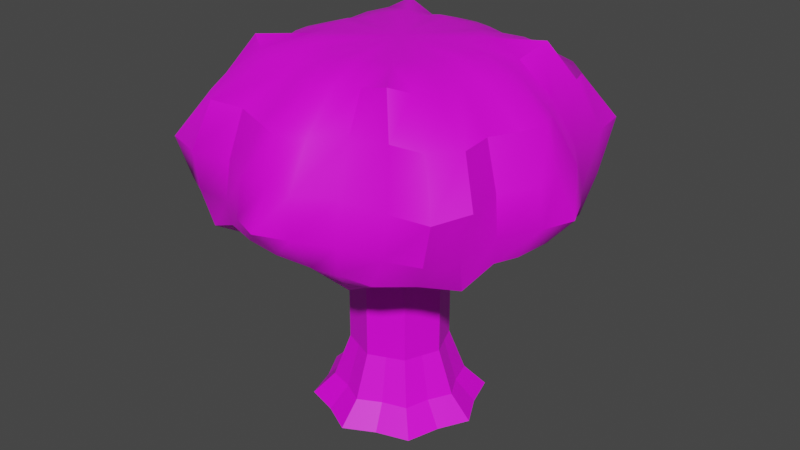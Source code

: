 # Source: tree.blend  (saved by Blender 3.5.10; exported with 4.5.12 LTS)
import bpy
from mathutils import Matrix  # noqa: F401  (used for matrix-valued properties, if any)

bpy.ops.wm.read_factory_settings(use_empty=True)
scene = bpy.context.scene
scene.name = 'Scene'

# ---- collections
col_object = bpy.data.collections.new('Object'); scene.collection.children.link(col_object)
col_scene = bpy.data.collections.new('Scene'); scene.collection.children.link(col_scene)

# ---- images (referenced by path relative to the original .blend; pixels are not part of the script)
import os
ASSET_DIR = os.environ.get("B2B_ASSET_DIR", "")  # directory of the original .blend (textures are referenced by path, not embedded)
HERE = os.path.dirname(os.path.abspath(__file__))  # packed textures are extracted next to this script under _unpacked/

def load_image(name, relpath, width, height, colorspace="sRGB"):
    """Load a texture the original file referenced (path relative to the .blend, or extracted next to this script)."""
    p = next((c for c in (os.path.join(HERE, relpath), os.path.join(ASSET_DIR, relpath)) if relpath and os.path.exists(c)), "")
    if p:
        img = bpy.data.images.load(p, check_existing=True)
        img.name = name
    else:  # same state as the original file: an image datablock whose file is absent (Cycles renders it pink)
        img = bpy.data.images.new(name, width, height)
        img.source = "FILE"
        img.filepath = "//" + (relpath or name)
    img.colorspace_settings.name = colorspace
    return img
img_tx_bark_200_png_001 = load_image('tx_bark_200.png.001', 'tx_bark_200.png', 1024, 1024, 'sRGB')
img_tx_hedge_200_png_001 = load_image('tx_hedge_200.png.001', 'tx_hedge_200.png', 1024, 1024, 'sRGB')

# ---- materials (node trees are filled in below, after node groups)
mat_bark = bpy.data.materials.new('Bark')
mat_bark.use_transparent_shadow = False
mat_leaves = bpy.data.materials.new('Leaves')
mat_leaves.use_transparent_shadow = False

# ---- node groups
ng_auto_smooth = bpy.data.node_groups.new('Auto Smooth', 'GeometryNodeTree')
_s = ng_auto_smooth.interface.new_socket(name='Geometry', in_out='OUTPUT', socket_type='NodeSocketGeometry')
_s = ng_auto_smooth.interface.new_socket(name='Geometry', in_out='INPUT', socket_type='NodeSocketGeometry')
_s = ng_auto_smooth.interface.new_socket(name='Angle', in_out='INPUT', socket_type='NodeSocketFloat')
_s.subtype = 'ANGLE'
_s.min_value = 0.0
_s.max_value = 3.142
ng_auto_smooth.is_modifier = True
_N = ng_auto_smooth.nodes; _L = ng_auto_smooth.links
n0 = _N.new('NodeGroupOutput'); n0.name = 'Group Output'; n0.location = (480, -100)
n1 = _N.new('NodeGroupInput'); n1.name = 'Group Input'; n1.location = (-420, -300)
n2 = _N.new('NodeGroupInput'); n2.name = 'Group Input.001'; n2.location = (-60, -100)
n3 = _N.new('GeometryNodeSetShadeSmooth'); n3.name = 'Set Shade Smooth'; n3.location = (120, -100)
n3.domain = 'EDGE'
n4 = _N.new('GeometryNodeSetShadeSmooth'); n4.name = 'Set Shade Smooth.001'; n4.location = (300, -100)
n5 = _N.new('GeometryNodeInputMeshEdgeAngle'); n5.name = 'Edge Angle'; n5.location = (-420, -220)
n6 = _N.new('GeometryNodeInputEdgeSmooth'); n6.name = 'Is Edge Smooth'; n6.location = (-60, -160)
n7 = _N.new('GeometryNodeInputShadeSmooth'); n7.name = 'Is Face Smooth'; n7.location = (-240, -340)
n8 = _N.new('FunctionNodeBooleanMath'); n8.name = 'Boolean Math'; n8.location = (-60, -220)
n9 = _N.new('FunctionNodeCompare'); n9.name = 'Compare'; n9.location = (-240, -180)
n9.operation = 'LESS_EQUAL'
_L.new(n5.outputs[0], n9.inputs[0])
_L.new(n4.outputs[0], n0.inputs[0])
_L.new(n1.outputs[1], n9.inputs[1])
_L.new(n9.outputs[0], n8.inputs[0])
_L.new(n7.outputs[0], n8.inputs[1])
_L.new(n2.outputs[0], n3.inputs[0])
_L.new(n6.outputs[0], n3.inputs[1])
_L.new(n3.outputs[0], n4.inputs[0])
_L.new(n8.outputs[0], n3.inputs[2])
n0.is_active_output = True

# ---- material node trees
mat_bark.use_nodes = True; mat_bark.node_tree.nodes.clear()
_N = mat_bark.node_tree.nodes; _L = mat_bark.node_tree.links
n0 = _N.new('ShaderNodeBsdfPrincipled'); n0.name = 'Principled BSDF'; n0.location = (10, 300)
n0.distribution = 'GGX'
n0.subsurface_method = 'BURLEY'
n0.inputs[3].default_value = 1.45
n0.inputs[27].default_value = (0.0, 0.0, 0.0, 1.0)
n0.inputs[28].default_value = 1.0
n1 = _N.new('ShaderNodeOutputMaterial'); n1.name = 'Material Output'; n1.location = (300, 300)
n2 = _N.new('ShaderNodeTexImage'); n2.name = 'Image Texture'; n2.location = (-380, 260)
n2.image = img_tx_bark_200_png_001
n2.interpolation = 'Closest'
_L.new(n0.outputs[0], n1.inputs[0])
_L.new(n2.outputs[0], n0.inputs[0])
n1.is_active_output = True
mat_leaves.use_nodes = True; mat_leaves.node_tree.nodes.clear()
_N = mat_leaves.node_tree.nodes; _L = mat_leaves.node_tree.links
n0 = _N.new('ShaderNodeBsdfPrincipled'); n0.name = 'Principled BSDF'; n0.location = (10, 300)
n0.distribution = 'GGX'
n0.subsurface_method = 'BURLEY'
n0.inputs[3].default_value = 1.45
n0.inputs[27].default_value = (0.0, 0.0, 0.0, 1.0)
n0.inputs[28].default_value = 1.0
n1 = _N.new('ShaderNodeOutputMaterial'); n1.name = 'Material Output'; n1.location = (300, 300)
n2 = _N.new('ShaderNodeTexImage'); n2.name = 'Image Texture'; n2.location = (-380, 260)
n2.image = img_tx_hedge_200_png_001
n2.interpolation = 'Closest'
_L.new(n0.outputs[0], n1.inputs[0])
_L.new(n2.outputs[0], n0.inputs[0])
n1.is_active_output = True

# ---- world
world_world = bpy.data.worlds.new('World'); scene.world = world_world
world_world.use_nodes = True; world_world.node_tree.nodes.clear()
_N = world_world.node_tree.nodes; _L = world_world.node_tree.links
n0 = _N.new('ShaderNodeOutputWorld'); n0.name = 'World Output'; n0.location = (300, 300)
n1 = _N.new('ShaderNodeBackground'); n1.name = 'Background'; n1.location = (10, 300)
n1.inputs[0].default_value = (0.05088, 0.05088, 0.05088, 1.0)
_L.new(n1.outputs[0], n0.inputs[0])
n0.is_active_output = True
world_world.color = (0.05088, 0.05088, 0.05088)
world_world.use_sun_shadow = False
world_world.sun_shadow_jitter_overblur = 0.0

# ---- meshes
me_circle = bpy.data.meshes.new('Circle')
me_circle.from_pydata([(2.828, -2.828, 0.0), (4.0, 7.153e-07, 0.0), (2.828, 2.828, 0.0), (2.121, -2.121, 1.0), (3.0, 2.384e-07, 1.0), (2.121, 2.121, 1.0), (1.591, -1.591, 3.0), (2.25, 3.576e-07, 3.0), (1.591, 1.591, 3.0), (1.591, -1.591, 12.0), (2.25, 3.576e-07, 12.0), (1.591, 1.591, 12.0), (0.0, 0.0, 8.0), (3.283, -1.36, 0.0), (2.462, -1.02, 1.0), (1.92, -0.7955, 3.0), (1.92, -0.7955, 12.0), (0.7955, 0.7955, 8.0), (3.283, 1.36, 0.0), (2.462, 1.02, 1.0), (1.92, 0.7955, 3.0), (1.92, 0.7955, 12.0), (0.7955, -0.7955, 8.0), (1.358, 1.192e-07, 8.0), (0.3644, 8.345e-07, 7.057), (3.9, -1.043e-07, 10.59), (0.8358, 0.6667, 6.586), (4.388, 0.6717, 10.11), (1.307, 6.407e-07, 6.114), (4.859, 0.004793, 9.635), (-8.643e-07, 0.3644, 7.057), (-5.96e-08, 3.9, 10.59), (-7.004e-07, 1.307, 6.114), (-2.98e-08, 4.843, 9.65), (0.6667, 0.8358, 6.586), (0.6667, 4.371, 10.12), (0.5117, 0.4583, 6.91), (4.059, 0.4618, 10.43), (2.132, 3.725e-07, 8.825), (2.604, 0.6667, 8.354), (1.16, 0.4583, 6.262), (4.726, 0.4674, 9.769), (3.075, 2.31e-07, 7.882), (-4.619e-07, 2.132, 8.825), (-3.725e-07, 3.075, 7.882), (0.4583, 1.16, 6.262), (0.4583, 4.695, 9.797), (0.6667, 2.604, 8.354), (0.4583, 0.5117, 6.91), (0.4583, 4.047, 10.45), (2.279, 0.4583, 8.678), (2.928, 0.4583, 8.029), (0.4583, 2.928, 8.029), (0.4583, 2.279, 8.678), (7.451e-08, -3.353e-08, 8.577), (7.355, 1.043e-07, 10.11), (5.237, 5.229, 9.709), (7.609, 1.293e-07, 13.14), (6.334, 6.632, 13.09), (5.146, 7.451e-08, 16.33), (3.906, 3.89, 16.54), (0.0, -4.843e-08, 17.0), (7.069, 2.907, 10.15), (6.706, 2.793, 13.09), (4.469, 1.883, 16.45), (-3.651e-07, 7.355, 10.11), (-4.315e-07, 7.609, 13.14), (-3.26e-07, 5.146, 16.33), (2.872, 6.919, 10.28), (2.823, 6.863, 13.11), (1.839, 4.452, 16.37), (3.408, 3.287, 8.683), (4.887, 0.004495, 9.13), (7.208, 1.646, 10.09), (7.745, 1.262, 13.12), (8.544, 1.267e-07, 11.47), (6.079, 6.102, 11.16), (4.957, 0.9083, 16.39), (7.118, 1.304e-07, 14.93), (5.193, 5.455, 15.07), (3.068, 5.495e-08, 16.92), (2.27, 2.237, 17.0), (6.386, 3.96, 9.744), (6.579, 4.918, 13.09), (4.76, 3.352, 16.89), (5.775, 2.405, 14.99), (7.083, 2.929, 11.32), (2.702, 1.122, 16.93), (-1.341e-07, 4.872, 9.144), (4.36, 6.575, 9.64), (4.638, 7.178, 13.09), (-4.806e-07, 8.544, 11.47), (2.99, 4.384, 16.44), (-4.414e-07, 7.118, 14.93), (-1.853e-07, 3.068, 16.92), (1.637, 7.172, 10.12), (1.262, 7.745, 13.12), (0.8719, 4.909, 16.34), (2.598, 6.223, 15.08), (2.958, 7.079, 11.33), (1.114, 2.689, 16.92), (5.94, 2.398, 8.833), (6.7, 4.781, 11.24), (5.693, 4.231, 15.26), (3.433, 0.6545, 16.91), (6.576, 1.094, 14.93), (7.961, 1.389, 11.43), (2.94, 2.028, 16.96), (2.295, 5.484, 9.247), (1.389, 7.961, 11.43), (1.156, 6.688, 14.97), (1.986, 2.853, 16.9), (4.171, 6.422, 15.11), (4.796, 6.802, 11.16), (0.6212, 3.385, 16.88)], [], [(18, 2, 5, 19), (13, 1, 4, 14), (14, 4, 7, 15), (19, 5, 8, 20), (20, 8, 11, 21), (15, 7, 10, 16), (23, 21, 11, 17), (22, 23, 17, 12), (6, 15, 16, 9), (3, 14, 15, 6), (0, 13, 14, 3), (9, 16, 23, 22), (16, 10, 21, 23), (7, 20, 21, 10), (4, 19, 20, 7), (1, 18, 19, 4), (24, 38, 50, 36), (38, 25, 37, 50), (50, 37, 27, 39), (36, 50, 39, 26), (26, 39, 51, 40), (39, 27, 41, 51), (51, 41, 29, 42), (40, 51, 42, 28), (32, 44, 52, 45), (44, 33, 46, 52), (52, 46, 35, 47), (45, 52, 47, 34), (34, 47, 53, 48), (47, 35, 49, 53), (53, 49, 31, 43), (48, 53, 43, 30), (54, 71, 101, 72), (71, 56, 82, 101), (101, 82, 62, 73), (72, 101, 73, 55), (62, 82, 102, 86), (82, 56, 76, 102), (102, 76, 58, 83), (86, 102, 83, 63), (63, 83, 103, 85), (83, 58, 79, 103), (103, 79, 60, 84), (85, 103, 84, 64), (64, 87, 104, 77), (61, 80, 104, 87), (59, 77, 104, 80), (57, 74, 105, 78), (74, 63, 85, 105), (105, 85, 64, 77), (78, 105, 77, 59), (55, 73, 106, 75), (73, 62, 86, 106), (106, 86, 63, 74), (75, 106, 74, 57), (64, 84, 107, 87), (60, 81, 107, 84), (61, 87, 107, 81), (54, 88, 108, 71), (88, 65, 95, 108), (108, 95, 68, 89), (71, 108, 89, 56), (68, 95, 109, 99), (95, 65, 91, 109), (109, 91, 66, 96), (99, 109, 96, 69), (69, 96, 110, 98), (96, 66, 93, 110), (110, 93, 67, 97), (98, 110, 97, 70), (70, 100, 111, 92), (61, 81, 111, 100), (60, 92, 111, 81), (58, 90, 112, 79), (90, 69, 98, 112), (112, 98, 70, 92), (79, 112, 92, 60), (56, 89, 113, 76), (89, 68, 99, 113), (113, 99, 69, 90), (76, 113, 90, 58), (70, 97, 114, 100), (67, 94, 114, 97), (61, 100, 114, 94)])
me_circle.polygons.foreach_set('use_smooth', [0, 0, 0, 0, 1, 1, 1, 1, 1, 0, 0, 1, 1, 1, 0, 0, 1, 1, 1, 1, 1, 1, 1, 1, 1, 1, 1, 1, 1, 1, 1, 1, 1, 1, 1, 1, 1, 1, 1, 1, 1, 1, 1, 1, 1, 1, 1, 1, 1, 1, 1, 1, 1, 1, 1, 1, 1, 1, 1, 1, 1, 1, 1, 1, 1, 1, 1, 1, 1, 1, 1, 1, 1, 1, 1, 1, 1, 1, 1, 1, 1, 1, 1, 1])
me_circle.polygons.foreach_set('material_index', [0, 0, 0, 0, 0, 0, 0, 0, 0, 0, 0, 0, 0, 0, 0, 0, 0, 0, 0, 0, 0, 0, 0, 0, 0, 0, 0, 0, 0, 0, 0, 0, 1, 1, 1, 1, 1, 1, 1, 1, 1, 1, 1, 1, 1, 1, 1, 1, 1, 1, 1, 1, 1, 1, 1, 1, 1, 1, 1, 1, 1, 1, 1, 1, 1, 1, 1, 1, 1, 1, 1, 1, 1, 1, 1, 1, 1, 1, 1, 1, 1, 1, 1, 1])
_uv = me_circle.uv_layers.new(name='UVMap')
_uv.uv.foreach_set('vector', [0.922, -1.182, 1.313, -1.182, 1.313, -0.6414, 0.9167, -0.6414, 0.1292, -1.185, 0.5312, -1.182, 0.5206, -0.6414, 0.1239, -0.6276, 0.1239, -0.6276, 0.5206, -0.6414, 0.5135, 0.2094, 0.1203, 0.2494, 0.9167, -0.6414, 1.313, -0.6414, 1.313, 0.2684, 0.9132, 0.2389, 0.9132, 0.2389, 1.313, 0.2684, 1.294, 2.522, 0.906, 2.519, 0.1203, 0.2494, 0.5135, 0.2094, 0.5178, 2.516, 0.1443, 2.519, 0.5251, 2.677, 0.906, 2.519, 1.294, 2.522, 0.906, 2.836, 0.1443, 2.836, 0.5251, 2.677, 0.906, 2.836, 0.5178, 3.15, -0.2728, 0.2894, 0.1203, 0.2494, 0.1443, 2.519, -0.2292, 2.522, -0.2728, -0.6137, 0.1239, -0.6276, 0.1203, 0.2494, -0.2728, 0.2894, -0.2728, -1.187, 0.1292, -1.185, 0.1239, -0.6276, -0.2728, -0.6137, -0.2292, 2.522, 0.1443, 2.519, 0.5251, 2.677, 0.1443, 2.836, 0.1443, 2.519, 0.5178, 2.516, 0.906, 2.519, 0.5251, 2.677, 0.5135, 0.2094, 0.9132, 0.2389, 0.906, 2.519, 0.5178, 2.516, 0.5206, -0.6414, 0.9167, -0.6414, 0.9132, 0.2389, 0.5135, 0.2094, 0.5312, -1.182, 0.922, -1.182, 0.9167, -0.6414, 0.5206, -0.6414, -0.5032, 1.349, -0.5032, 0.4648, -0.2532, 0.4648, -0.2532, 1.349, -0.5032, 0.4648, -0.5032, -0.4189, -0.2532, -0.4189, -0.2532, 0.4648, -0.2532, 0.4648, -0.2532, -0.4189, -0.003266, -0.4189, -0.003265, 0.4648, -0.2532, 1.349, -0.2532, 0.4648, -0.003265, 0.4648, -0.003265, 1.349, -0.003265, 1.349, -0.003265, 0.4648, 0.2467, 0.4648, 0.2467, 1.349, -0.003265, 0.4648, -0.003266, -0.4189, 0.2467, -0.4189, 0.2467, 0.4648, 0.2467, 0.4648, 0.2467, -0.4189, 0.4966, -0.4189, 0.4966, 0.4648, 0.2467, 1.349, 0.2467, 0.4648, 0.4966, 0.4648, 0.4966, 1.349, 0.4966, 1.349, 0.4966, 0.4648, 0.7466, 0.4648, 0.7466, 1.349, 0.4966, 0.4648, 0.4966, -0.4189, 0.7466, -0.4189, 0.7466, 0.4648, 0.7466, 0.4648, 0.7466, -0.4189, 0.9965, -0.4189, 0.9965, 0.4648, 0.7466, 1.349, 0.7466, 0.4648, 0.9965, 0.4648, 0.9965, 1.349, 0.9965, 1.349, 0.9965, 0.4648, 1.246, 0.4648, 1.246, 1.349, 0.9965, 0.4648, 0.9965, -0.4189, 1.246, -0.4189, 1.246, 0.4648, 1.246, 0.4648, 1.246, -0.4189, 1.496, -0.4189, 1.496, 0.4648, 1.246, 1.349, 1.246, 0.4648, 1.496, 0.4648, 1.496, 1.349, -2.235, -2.499, -0.633, -2.282, -0.2893, -1.5, -1.094, -1.208, -0.633, -2.282, 0.7503, -1.975, 0.6027, -1.444, -0.2893, -1.5, -0.2893, -1.5, 0.6027, -1.444, 0.5336, -1.012, 0.06629, -0.8351, -1.094, -1.208, -0.2893, -1.5, 0.06629, -0.8351, -0.4575, -0.4785, 0.5336, -1.012, 0.6027, -1.444, 1.353, -1.068, 0.9605, -0.6562, 0.6027, -1.444, 0.7503, -1.975, 1.749, -1.493, 1.353, -1.068, 1.353, -1.068, 1.749, -1.493, 2.408, -0.755, 1.957, -0.3915, 0.9605, -0.6562, 1.353, -1.068, 1.957, -0.3915, 1.506, -0.02799, 1.506, -0.02799, 1.957, -0.3915, 2.412, 0.5284, 2.006, 0.8033, 1.957, -0.3915, 2.408, -0.755, 2.818, 0.2649, 2.412, 0.5284, 2.412, 0.5284, 2.818, 0.2649, 3.036, 1.399, 2.723, 1.49, 2.006, 0.8033, 2.412, 0.5284, 2.723, 1.49, 2.416, 1.673, 2.416, 1.673, 2.733, 2.446, 2.454, 2.397, 2.101, 1.838, 3.129, 3.499, 2.374, 2.67, 2.454, 2.397, 2.733, 2.446, 1.827, 2.063, 2.101, 1.838, 2.454, 2.397, 2.374, 2.67, 0.6096, 0.7047, 1.056, 0.3362, 1.602, 1.079, 1.217, 1.381, 1.056, 0.3362, 1.506, -0.02799, 2.006, 0.8033, 1.602, 1.079, 1.602, 1.079, 2.006, 0.8033, 2.416, 1.673, 2.101, 1.838, 1.217, 1.381, 1.602, 1.079, 2.101, 1.838, 1.827, 2.063, -0.4575, -0.4785, 0.06629, -0.8351, 0.5244, -0.2744, 0.07164, 0.1118, 0.06629, -0.8351, 0.5336, -1.012, 0.9605, -0.6562, 0.5244, -0.2744, 0.5244, -0.2744, 0.9605, -0.6562, 1.506, -0.02799, 1.056, 0.3362, 0.07164, 0.1118, 0.5244, -0.2744, 1.056, 0.3362, 0.6096, 0.7047, 2.416, 1.673, 2.723, 1.49, 2.891, 2.199, 2.733, 2.446, 3.036, 1.399, 3.117, 2.475, 2.891, 2.199, 2.723, 1.49, 3.129, 3.499, 2.733, 2.446, 2.891, 2.199, 3.117, 2.475, -2.235, -2.499, -1.094, -1.208, -1.479, -0.465, -2.194, -0.9226, -1.094, -1.208, -0.4575, -0.4785, -0.8762, -0.02146, -1.479, -0.465, -1.479, -0.465, -0.8762, -0.02146, -1.107, 0.3959, -1.533, 0.3955, -2.194, -0.9226, -1.479, -0.465, -1.533, 0.3955, -2.064, 0.4501, -1.107, 0.3959, -0.8762, -0.02146, -0.3783, 0.4906, -0.8163, 0.8484, -0.8762, -0.02146, -0.4575, -0.4785, 0.07164, 0.1118, -0.3783, 0.4906, -0.3783, 0.4906, 0.07164, 0.1118, 0.6096, 0.7047, 0.1705, 1.08, -0.8163, 0.8484, -0.3783, 0.4906, 0.1705, 1.08, -0.2645, 1.46, -0.2645, 1.46, 0.1705, 1.08, 0.8569, 1.717, 0.517, 2.078, 0.1705, 1.08, 0.6096, 0.7047, 1.217, 1.381, 0.8569, 1.717, 0.8569, 1.717, 1.217, 1.381, 1.827, 2.063, 1.567, 2.312, 0.517, 2.078, 0.8569, 1.717, 1.567, 2.312, 1.357, 2.613, 1.357, 2.613, 2.108, 3.016, 1.835, 3.158, 1.129, 2.905, 3.129, 3.499, 2.087, 3.412, 1.835, 3.158, 2.108, 3.016, 0.9936, 3.21, 1.129, 2.905, 1.835, 3.158, 2.087, 3.412, -1.133, 2.221, -0.6988, 1.841, 0.1771, 2.442, -0.1512, 2.806, -0.6988, 1.841, -0.2645, 1.46, 0.517, 2.078, 0.1771, 2.442, 0.1771, 2.442, 0.517, 2.078, 1.357, 2.613, 1.129, 2.905, -0.1512, 2.806, 0.1771, 2.442, 1.129, 2.905, 0.9936, 3.21, -2.064, 0.4501, -1.533, 0.3955, -1.277, 1.16, -1.75, 1.471, -1.533, 0.3955, -1.107, 0.3959, -0.8163, 0.8484, -1.277, 1.16, -1.277, 1.16, -0.8163, 0.8484, -0.2645, 1.46, -0.6988, 1.841, -1.75, 1.471, -1.277, 1.16, -0.6988, 1.841, -1.133, 2.221, 1.357, 2.613, 1.567, 2.312, 2.092, 2.726, 2.108, 3.016, 1.827, 2.063, 2.374, 2.67, 2.092, 2.726, 1.567, 2.312, 3.129, 3.499, 2.108, 3.016, 2.092, 2.726, 2.374, 2.67])
me_circle.materials.append(mat_bark)
me_circle.materials.append(mat_leaves)
me_circle.use_remesh_fix_poles = True
me_circle.use_remesh_preserve_attributes = False
me_circle.use_mirror_vertex_groups = False
me_circle.update()

# ---- objects
ob_tree = bpy.data.objects.new('Tree', me_circle)
ob_empty = bpy.data.objects.new('Empty', None)

# ---- transforms, parenting, visibility, modifiers, constraints
ob_tree.location = (0.0, 0.0, 0.0)
ob_tree.lineart.crease_threshold = 0.0
_m = ob_tree.modifiers.new('Array', 'ARRAY')
_m.count = 4
_m.constant_offset_displace = (0.0, 0.0, 0.0)
_m.use_relative_offset = False
_m.use_merge_vertices = True
_m.use_merge_vertices_cap = True
_m.merge_threshold = 0.05
_m.use_object_offset = True
_m.offset_object = ob_empty
_m = ob_tree.modifiers.new('Auto Smooth', 'NODES')
_m.node_group = ng_auto_smooth
_gi = [s.identifier for s in ng_auto_smooth.interface.items_tree if s.item_type == 'SOCKET' and s.in_out == 'INPUT']
_m[_gi[1]] = 0.5236  # Angle
ob_empty.location = (0.0, 0.0, 0.0)
ob_empty.rotation_euler = (0.0, -0.0, 1.571)
ob_empty.lineart.crease_threshold = 0.0

# ---- collection membership
col_scene.objects.link(ob_tree)
col_scene.objects.link(ob_empty)

# ---- scene / render settings (as saved in the file)
scene.frame_start = 1; scene.frame_end = 250; scene.frame_set(2)
scene.render.engine = 'BLENDER_EEVEE_NEXT'
scene.cycles.use_denoising = False
scene.cycles.samples = 128
scene.cycles.sampling_pattern = 'TABULATED_SOBOL'
scene.cycles.use_adaptive_sampling = False
scene.cycles.use_light_tree = False
scene.view_settings.view_transform = 'Filmic'
bpy.context.view_layer.update()

# ---- added for rendering (the .blend has no active camera and no usable light): camera, sun
cam_auto = bpy.data.cameras.new('AutoCamera')
cam_auto.lens = 50.0
cam_auto.sensor_width = 36.0
cam_auto.clip_end = 1000.0
ob_auto_camera = bpy.data.objects.new('AutoCamera', cam_auto)
scene.collection.objects.link(ob_auto_camera)
ob_auto_camera.location = (27.3367, -32.804, 30.3693)
ob_auto_camera.rotation_euler = (1.09748, -7.21219e-08, 0.694738)
scene.camera = ob_auto_camera
light_auto_sun = bpy.data.lights.new('AutoSun', 'SUN')
light_auto_sun.energy = 3.0
light_auto_sun.angle = 0.0523599
ob_auto_sun = bpy.data.objects.new('AutoSun', light_auto_sun)
scene.collection.objects.link(ob_auto_sun)
ob_auto_sun.rotation_euler = (0.872665, 0.174533, 0.523599)
bpy.context.view_layer.update()
